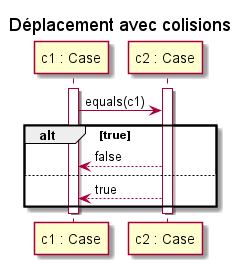

The diagram above was rendered by PlantUML. Its source (embedded in the PNG):
@startuml
title "Déplacement avec colisions"
participant "c1 : Case" as c1
participant "c2 : Case" as c2

activate c1
activate c2
c1 -> c2 :   equals(c1)
alt true
c2 --> c1 : false
else
c2 --> c1 : true
end
deactivate c1
deactivate c2
@enduml